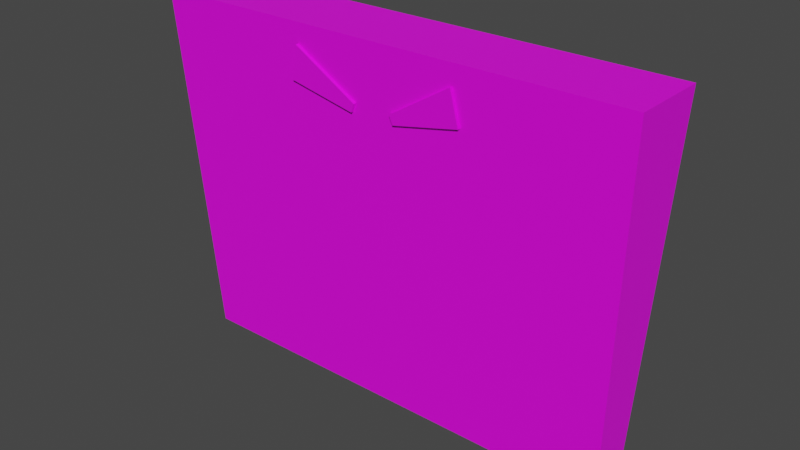 # Source: EnemyWall.blend  (saved by Blender 3.5.10; exported with 4.5.12 LTS)
import bpy
from mathutils import Matrix  # noqa: F401  (used for matrix-valued properties, if any)

bpy.ops.wm.read_factory_settings(use_empty=True)
scene = bpy.context.scene
scene.name = 'Scene'

# ---- collections
col_collection = bpy.data.collections.new('Collection'); scene.collection.children.link(col_collection)

# ---- images (referenced by path relative to the original .blend; pixels are not part of the script)
import os
ASSET_DIR = os.environ.get("B2B_ASSET_DIR", "")  # directory of the original .blend (textures are referenced by path, not embedded)
HERE = os.path.dirname(os.path.abspath(__file__))  # packed textures are extracted next to this script under _unpacked/

def load_image(name, relpath, width, height, colorspace="sRGB"):
    """Load a texture the original file referenced (path relative to the .blend, or extracted next to this script)."""
    p = next((c for c in (os.path.join(HERE, relpath), os.path.join(ASSET_DIR, relpath)) if relpath and os.path.exists(c)), "")
    if p:
        img = bpy.data.images.load(p, check_existing=True)
        img.name = name
    else:  # same state as the original file: an image datablock whose file is absent (Cycles renders it pink)
        img = bpy.data.images.new(name, width, height)
        img.source = "FILE"
        img.filepath = "//" + (relpath or name)
    img.colorspace_settings.name = colorspace
    return img
img_palette_png_004 = load_image('Palette.png.004', 'Palette.png', 1024, 1024, 'sRGB')

# ---- materials (node trees are filled in below, after node groups)
mat_material_004 = bpy.data.materials.new('Material.004')
mat_material_004.alpha_threshold = 0.0
mat_material_004.use_transparent_shadow = False
mat_material_004.roughness = 0.5
mat_material_004.line_color = (0.0, 0.0, 0.0, 1.0)

# ---- material node trees
mat_material_004.use_nodes = True; mat_material_004.node_tree.nodes.clear()
_N = mat_material_004.node_tree.nodes; _L = mat_material_004.node_tree.links
n0 = _N.new('ShaderNodeOutputMaterial'); n0.name = 'Material Output'; n0.location = (300, 300)
n1 = _N.new('ShaderNodeBsdfPrincipled'); n1.name = 'Principled BSDF'; n1.location = (10, 300)
n1.distribution = 'GGX'
n1.subsurface_method = 'RANDOM_WALK_SKIN'
n1.inputs[3].default_value = 1.45
n1.inputs[27].default_value = (0.0, 0.0, 0.0, 1.0)
n1.inputs[28].default_value = 1.0
n2 = _N.new('ShaderNodeTexImage'); n2.name = 'Image Texture'; n2.location = (-373, 182)
n2.image = img_palette_png_004
n2.interpolation = 'Closest'
_L.new(n1.outputs[0], n0.inputs[0])
_L.new(n2.outputs[0], n1.inputs[0])
n0.is_active_output = True

# ---- world
world_world = bpy.data.worlds.new('World'); scene.world = world_world
world_world.use_nodes = True; world_world.node_tree.nodes.clear()
_N = world_world.node_tree.nodes; _L = world_world.node_tree.links
n0 = _N.new('ShaderNodeOutputWorld'); n0.name = 'World Output'; n0.location = (300, 300)
n1 = _N.new('ShaderNodeBackground'); n1.name = 'Background'; n1.location = (10, 300)
n1.inputs[0].default_value = (0.05088, 0.05088, 0.05088, 1.0)
_L.new(n1.outputs[0], n0.inputs[0])
n0.is_active_output = True
world_world.color = (0.05088, 0.05088, 0.05088)
world_world.use_sun_shadow = False
world_world.sun_shadow_jitter_overblur = 0.0

# ---- meshes
me_cube_005 = bpy.data.meshes.new('Cube.005')
me_cube_005.from_pydata([(2.165, -0.1883, 0.0), (2.326, -0.3643, 3.417), (2.165, 0.1883, 0.0), (2.326, 0.3643, 3.417), (0.0, 0.1883, 0.0), (0.0, 0.3643, 3.417), (0.0, -0.1883, 0.0), (0.0, -0.3643, 3.417), (0.7805, -0.3549, 3.233), (0.1813, -0.3358, 2.863), (0.2135, -0.3317, 2.783), (0.8508, -0.3385, 2.916), (0.7805, -0.3824, 3.232), (0.1813, -0.3633, 2.862), (0.2135, -0.3592, 2.781), (0.8508, -0.366, 2.914)], [], [(4, 5, 3, 2), (2, 3, 1, 0), (4, 2, 0, 6), (3, 5, 7, 1), (0, 1, 8, 11, 10, 9, 7, 6), (7, 9, 8, 1), (9, 10, 14, 13), (13, 14, 15, 12), (10, 11, 15, 14), (8, 9, 13, 12), (11, 8, 12, 15)])
_uv = me_cube_005.uv_layers.new(name='UVMap')
_uv.uv.foreach_set('vector', [0.3672, 0.8672, 0.3672, 0.8672, 0.3672, 0.8672, 0.3672, 0.8672, 0.3672, 0.8672, 0.3672, 0.8672, 0.3672, 0.8672, 0.3672, 0.8672, 0.3672, 0.8672, 0.3672, 0.8672, 0.3672, 0.8672, 0.3672, 0.8672, 0.3672, 0.8672, 0.3672, 0.8672, 0.3672, 0.8672, 0.3672, 0.8672, 0.3672, 0.8672, 0.3672, 0.8672, 0.3672, 0.8672, 0.3672, 0.8672, 0.3672, 0.8672, 0.3672, 0.8672, 0.3672, 0.8672, 0.3672, 0.8672, 0.3672, 0.8672, 0.3672, 0.8672, 0.3672, 0.8672, 0.3672, 0.8672, 0.3828, 0.6373, 0.3828, 0.6373, 0.3828, 0.6373, 0.3828, 0.6373, 0.3828, 0.6373, 0.3828, 0.6373, 0.3828, 0.6373, 0.3828, 0.6373, 0.3828, 0.6373, 0.3828, 0.6373, 0.3828, 0.6373, 0.3828, 0.6373, 0.3828, 0.6373, 0.3828, 0.6373, 0.3828, 0.6373, 0.3828, 0.6373, 0.3828, 0.6373, 0.3828, 0.6373, 0.3828, 0.6373, 0.3828, 0.6373])
me_cube_005.materials.append(mat_material_004)
me_cube_005.update()

# ---- objects
ob_enemywall = bpy.data.objects.new('EnemyWall', me_cube_005)

# ---- transforms, parenting, visibility, modifiers, constraints
ob_enemywall.location = (0.0, 0.0, 0.0)
_m = ob_enemywall.modifiers.new('Mirror', 'MIRROR')
_m.use_clip = True

# ---- collection membership
col_collection.objects.link(ob_enemywall)

# ---- scene / render settings (as saved in the file)
scene.frame_start = 1; scene.frame_end = 250; scene.frame_set(1)
scene.render.engine = 'BLENDER_EEVEE_NEXT'
scene.cycles.sampling_pattern = 'TABULATED_SOBOL'
scene.view_settings.view_transform = 'Filmic'
bpy.context.view_layer.update()

# ---- added for rendering (the .blend has no active camera and no usable light): camera, sun
cam_auto = bpy.data.cameras.new('AutoCamera')
cam_auto.lens = 50.0
cam_auto.sensor_width = 36.0
cam_auto.clip_end = 1000.0
ob_auto_camera = bpy.data.objects.new('AutoCamera', cam_auto)
scene.collection.objects.link(ob_auto_camera)
ob_auto_camera.location = (5.38421, -6.47009, 6.01565)
ob_auto_camera.rotation_euler = (1.09748, -7.21219e-08, 0.694738)
scene.camera = ob_auto_camera
light_auto_sun = bpy.data.lights.new('AutoSun', 'SUN')
light_auto_sun.energy = 3.0
light_auto_sun.angle = 0.0523599
ob_auto_sun = bpy.data.objects.new('AutoSun', light_auto_sun)
scene.collection.objects.link(ob_auto_sun)
ob_auto_sun.rotation_euler = (0.872665, 0.174533, 0.523599)
bpy.context.view_layer.update()
